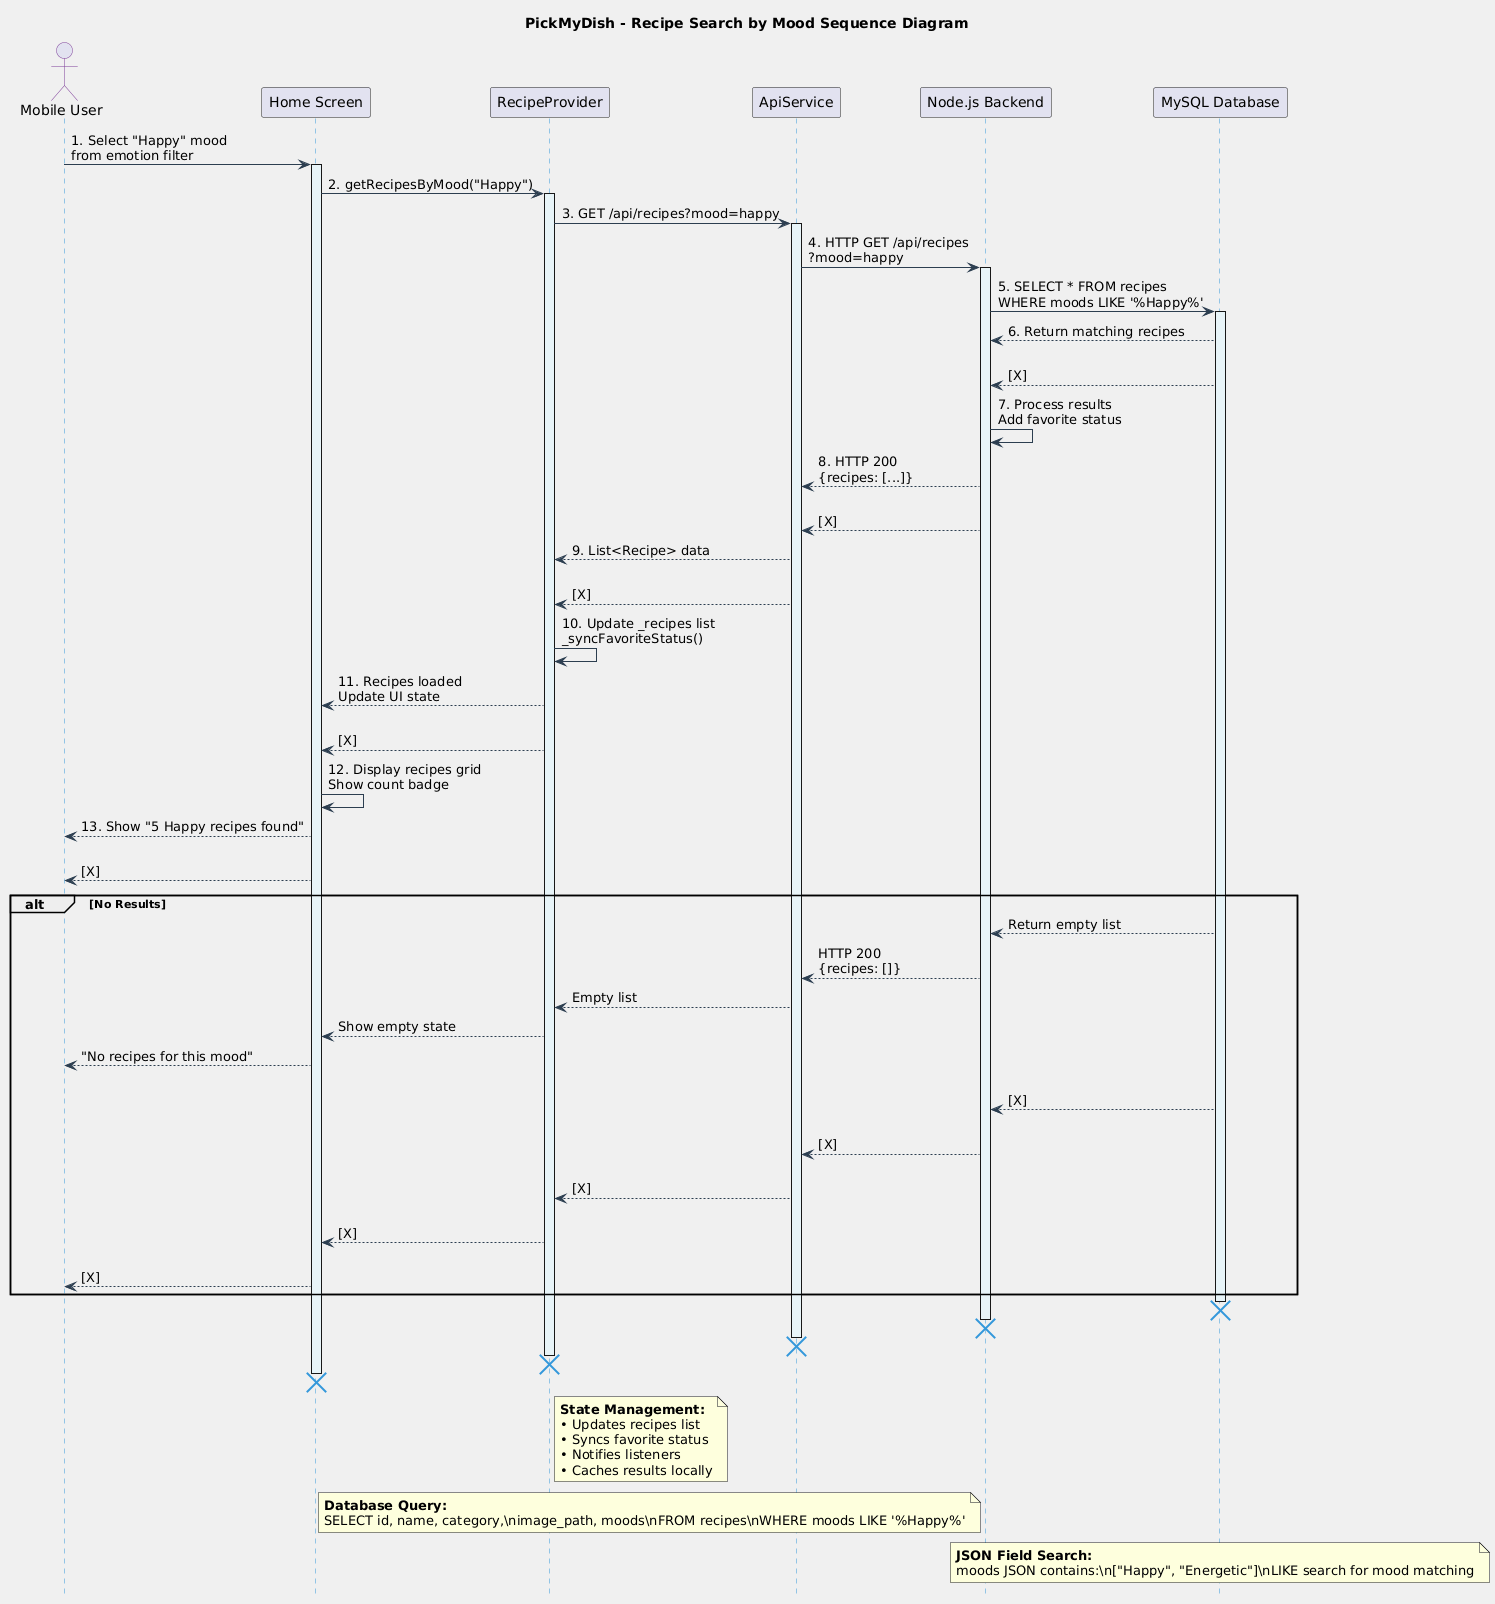

The diagram above was rendered by PlantUML. Its source (embedded in the PNG):
@startuml
title PickMyDish - Recipe Search by Mood Sequence Diagram

skinparam backgroundColor #F0F0F0
skinparam sequence {
  ArrowColor #2C3E50
  ActorBorderColor #7D3C98
  LifeLineBorderColor #3498DB
  LifeLineBackgroundColor #E8F4F8
}
hide footbox

actor "Mobile User" as User
participant "Home Screen" as UI
participant "RecipeProvider" as Provider
participant "ApiService" as API
participant "Node.js Backend" as Backend
participant "MySQL Database" as DB

User -> UI : 1. Select "Happy" mood\nfrom emotion filter
activate UI

UI -> Provider : 2. getRecipesByMood("Happy")
activate Provider

Provider -> API : 3. GET /api/recipes?mood=happy
activate API

API -> Backend : 4. HTTP GET /api/recipes\n?mood=happy
activate Backend

Backend -> DB : 5. SELECT * FROM recipes\nWHERE moods LIKE '%Happy%'
activate DB
DB --> Backend : 6. Return matching recipes
DB --> Backend : \n[X]

Backend -> Backend : 7. Process results\nAdd favorite status

Backend --> API : 8. HTTP 200\n{recipes: [...]}
Backend --> API : \n[X]

API --> Provider : 9. List<Recipe> data
API --> Provider : \n[X]

Provider -> Provider : 10. Update _recipes list\n_syncFavoriteStatus()

Provider --> UI : 11. Recipes loaded\nUpdate UI state
Provider --> UI : \n[X]
UI -> UI : 12. Display recipes grid\nShow count badge

UI --> User : 13. Show "5 Happy recipes found"
UI --> User : \n[X]

' Alternative Path (No Recipes Found)
alt No Results
    DB --> Backend : Return empty list
    Backend --> API : HTTP 200\n{recipes: []}
    API --> Provider : Empty list
    Provider --> UI : Show empty state
    UI --> User : "No recipes for this mood"
    DB --> Backend : \n[X]
    Backend --> API : \n[X]
    API --> Provider : \n[X]
    Provider --> UI : \n[X]
    UI --> User : \n[X]
 
end
destroy DB
    destroy Backend
    destroy API
    destroy Provider
    destroy UI

note right of Provider
  <b>State Management:</b>
  • Updates recipes list
  • Syncs favorite status
  • Notifies listeners
  • Caches results locally
end note

note left of Backend
  <b>Database Query:</b>
  SELECT id, name, category,\nimage_path, moods\nFROM recipes\nWHERE moods LIKE '%Happy%'
end note

note over DB
  <b>JSON Field Search:</b>
  moods JSON contains:\n["Happy", "Energetic"]\nLIKE search for mood matching
end note
@enduml